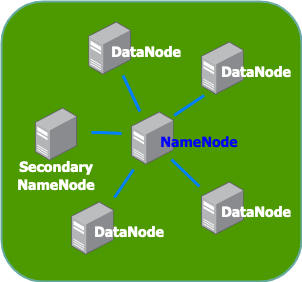

The diagram above was exported from draw.io. Its source (the exported page's mxGraphModel, read from the mxfile embedded in the PNG):
<mxGraphModel dx="865" dy="531" grid="1" gridSize="10" guides="1" tooltips="1" connect="1" arrows="1" fold="1" page="1" pageScale="1" pageWidth="827" pageHeight="1169" math="0" shadow="0">
  <root>
    <mxCell id="0" />
    <mxCell id="1" parent="0" />
    <mxCell id="ZQkqI10GigDktIhaqbwP-14" value="" style="rounded=1;whiteSpace=wrap;html=1;fillColor=#4D9900;strokeColor=#67AB9F;strokeWidth=2;shadow=0;glass=0;" parent="1" vertex="1">
      <mxGeometry x="70" y="80" width="300" height="280" as="geometry" />
    </mxCell>
    <mxCell id="ZQkqI10GigDktIhaqbwP-1" value="" style="points=[];aspect=fixed;html=1;align=center;shadow=0;dashed=0;image;image=img/lib/allied_telesis/computer_and_terminals/Server_Desktop.svg;" parent="1" vertex="1">
      <mxGeometry x="270" y="120" width="42.599999999999994" height="54" as="geometry" />
    </mxCell>
    <mxCell id="ZQkqI10GigDktIhaqbwP-2" value="" style="points=[];aspect=fixed;html=1;align=center;shadow=0;dashed=0;image;image=img/lib/allied_telesis/computer_and_terminals/Server_Desktop.svg;" parent="1" vertex="1">
      <mxGeometry x="157.4" y="100" width="42.599999999999994" height="54" as="geometry" />
    </mxCell>
    <mxCell id="ZQkqI10GigDktIhaqbwP-3" value="" style="points=[];aspect=fixed;html=1;align=center;shadow=0;dashed=0;image;image=img/lib/allied_telesis/computer_and_terminals/Server_Desktop.svg;" parent="1" vertex="1">
      <mxGeometry x="103.7" y="186" width="42.599999999999994" height="54" as="geometry" />
    </mxCell>
    <mxCell id="ZQkqI10GigDktIhaqbwP-4" value="" style="points=[];aspect=fixed;html=1;align=center;shadow=0;dashed=0;image;image=img/lib/allied_telesis/computer_and_terminals/Server_Desktop.svg;" parent="1" vertex="1">
      <mxGeometry x="270" y="260" width="42.599999999999994" height="54" as="geometry" />
    </mxCell>
    <mxCell id="ZQkqI10GigDktIhaqbwP-5" value="" style="points=[];aspect=fixed;html=1;align=center;shadow=0;dashed=0;image;image=img/lib/allied_telesis/computer_and_terminals/Server_Desktop.svg;" parent="1" vertex="1">
      <mxGeometry x="140" y="280" width="42.599999999999994" height="54" as="geometry" />
    </mxCell>
    <mxCell id="ZQkqI10GigDktIhaqbwP-6" value="" style="points=[];aspect=fixed;html=1;align=center;shadow=0;dashed=0;image;image=img/lib/allied_telesis/computer_and_terminals/Server_Desktop.svg;" parent="1" vertex="1">
      <mxGeometry x="200" y="190" width="42.599999999999994" height="54" as="geometry" />
    </mxCell>
    <mxCell id="ZQkqI10GigDktIhaqbwP-7" value="" style="endArrow=none;html=1;strokeColor=#007FFF;strokeWidth=3;" parent="1" source="ZQkqI10GigDktIhaqbwP-6" target="ZQkqI10GigDktIhaqbwP-2" edge="1">
      <mxGeometry width="50" height="50" relative="1" as="geometry">
        <mxPoint x="390" y="310" as="sourcePoint" />
        <mxPoint x="212" y="150" as="targetPoint" />
        <Array as="points" />
      </mxGeometry>
    </mxCell>
    <mxCell id="ZQkqI10GigDktIhaqbwP-9" value="" style="endArrow=none;html=1;strokeColor=#007FFF;strokeWidth=3;" parent="1" edge="1">
      <mxGeometry width="50" height="50" relative="1" as="geometry">
        <mxPoint x="190" y="212" as="sourcePoint" />
        <mxPoint x="160" y="211" as="targetPoint" />
        <Array as="points">
          <mxPoint x="170" y="211" />
        </Array>
      </mxGeometry>
    </mxCell>
    <mxCell id="ZQkqI10GigDktIhaqbwP-10" value="" style="endArrow=none;html=1;strokeColor=#007FFF;strokeWidth=3;" parent="1" edge="1">
      <mxGeometry width="50" height="50" relative="1" as="geometry">
        <mxPoint x="242.6" y="194" as="sourcePoint" />
        <mxPoint x="272.6" y="174" as="targetPoint" />
        <Array as="points" />
      </mxGeometry>
    </mxCell>
    <mxCell id="ZQkqI10GigDktIhaqbwP-11" value="" style="endArrow=none;html=1;exitX=-0.047;exitY=0.093;exitDx=0;exitDy=0;exitPerimeter=0;strokeColor=#007FFF;strokeWidth=3;" parent="1" source="ZQkqI10GigDktIhaqbwP-4" edge="1">
      <mxGeometry width="50" height="50" relative="1" as="geometry">
        <mxPoint x="242.5996000000001" y="276.97400000000005" as="sourcePoint" />
        <mxPoint x="240" y="238" as="targetPoint" />
        <Array as="points" />
      </mxGeometry>
    </mxCell>
    <mxCell id="fttmRLWdb-XNSxahPjtn-1" value="" style="endArrow=none;html=1;strokeColor=#007FFF;strokeWidth=3;entryX=0.047;entryY=1.074;entryDx=0;entryDy=0;entryPerimeter=0;exitX=1.009;exitY=-0.074;exitDx=0;exitDy=0;exitPerimeter=0;" edge="1" parent="1" source="ZQkqI10GigDktIhaqbwP-5" target="ZQkqI10GigDktIhaqbwP-6">
      <mxGeometry width="50" height="50" relative="1" as="geometry">
        <mxPoint x="189.99999999999994" y="290" as="sourcePoint" />
        <mxPoint x="189.99999999999994" y="244" as="targetPoint" />
        <Array as="points" />
      </mxGeometry>
    </mxCell>
    <mxCell id="fttmRLWdb-XNSxahPjtn-5" value="&lt;div&gt;&lt;font size=&quot;1&quot; color=&quot;#0000FF&quot;&gt;&lt;b&gt;&lt;font style=&quot;font-size: 14px&quot; face=&quot;Tahoma&quot;&gt;NameNode&lt;/font&gt;&lt;/b&gt;&lt;/font&gt;&lt;/div&gt;" style="text;html=1;strokeColor=none;fillColor=none;align=center;verticalAlign=middle;whiteSpace=wrap;rounded=0;" vertex="1" parent="1">
      <mxGeometry x="222.6" y="210" width="90" height="20" as="geometry" />
    </mxCell>
    <mxCell id="fttmRLWdb-XNSxahPjtn-7" value="&lt;div&gt;&lt;font size=&quot;1&quot; color=&quot;#FFFFFF&quot;&gt;&lt;b&gt;&lt;font style=&quot;font-size: 14px&quot; face=&quot;Tahoma&quot;&gt;DataNode&lt;/font&gt;&lt;/b&gt;&lt;/font&gt;&lt;/div&gt;" style="text;html=1;strokeColor=none;fillColor=none;align=center;verticalAlign=middle;whiteSpace=wrap;rounded=0;" vertex="1" parent="1">
      <mxGeometry x="280" y="280" width="90" height="20" as="geometry" />
    </mxCell>
    <mxCell id="fttmRLWdb-XNSxahPjtn-8" value="&lt;div&gt;&lt;font size=&quot;1&quot; color=&quot;#FFFFFF&quot;&gt;&lt;b&gt;&lt;font style=&quot;font-size: 14px&quot; face=&quot;Tahoma&quot;&gt;DataNode&lt;/font&gt;&lt;/b&gt;&lt;/font&gt;&lt;/div&gt;" style="text;html=1;strokeColor=none;fillColor=none;align=center;verticalAlign=middle;whiteSpace=wrap;rounded=0;" vertex="1" parent="1">
      <mxGeometry x="280" y="140" width="90" height="20" as="geometry" />
    </mxCell>
    <mxCell id="fttmRLWdb-XNSxahPjtn-9" value="&lt;div&gt;&lt;font size=&quot;1&quot; color=&quot;#FFFFFF&quot;&gt;&lt;b&gt;&lt;font style=&quot;font-size: 14px&quot; face=&quot;Tahoma&quot;&gt;DataNode&lt;/font&gt;&lt;/b&gt;&lt;/font&gt;&lt;/div&gt;" style="text;html=1;strokeColor=none;fillColor=none;align=center;verticalAlign=middle;whiteSpace=wrap;rounded=0;" vertex="1" parent="1">
      <mxGeometry x="170" y="120" width="90" height="20" as="geometry" />
    </mxCell>
    <mxCell id="fttmRLWdb-XNSxahPjtn-13" value="&lt;div&gt;&lt;font size=&quot;1&quot; color=&quot;#FFFFFF&quot;&gt;&lt;b&gt;&lt;font style=&quot;font-size: 14px&quot; face=&quot;Tahoma&quot;&gt;DataNode&lt;/font&gt;&lt;/b&gt;&lt;/font&gt;&lt;/div&gt;" style="text;html=1;strokeColor=none;fillColor=none;align=center;verticalAlign=middle;whiteSpace=wrap;rounded=0;" vertex="1" parent="1">
      <mxGeometry x="152.6" y="300" width="90" height="20" as="geometry" />
    </mxCell>
    <mxCell id="fttmRLWdb-XNSxahPjtn-15" value="&lt;div&gt;&lt;font size=&quot;1&quot; color=&quot;#FFFFFF&quot;&gt;&lt;b&gt;&lt;font style=&quot;font-size: 14px&quot; face=&quot;Tahoma&quot;&gt;Secondary NameNode&lt;/font&gt;&lt;/b&gt;&lt;/font&gt;&lt;/div&gt;" style="text;html=1;strokeColor=none;fillColor=none;align=center;verticalAlign=middle;whiteSpace=wrap;rounded=0;" vertex="1" parent="1">
      <mxGeometry x="80" y="244" width="90" height="20" as="geometry" />
    </mxCell>
  </root>
</mxGraphModel>